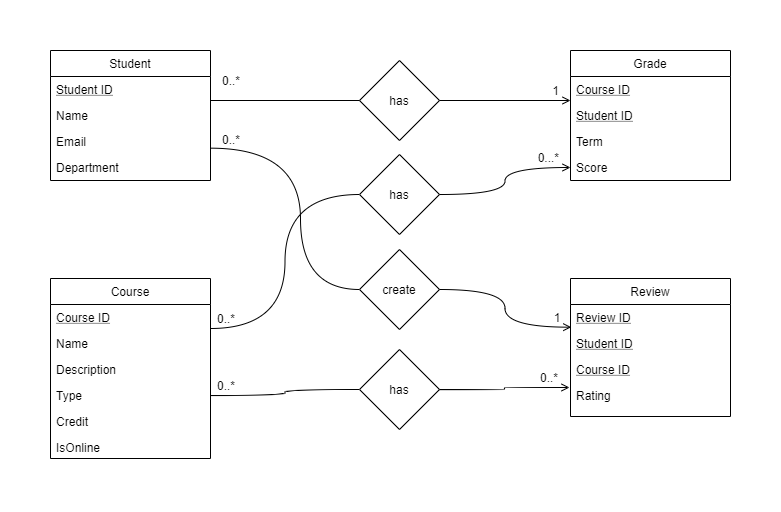

The diagram above was exported from draw.io. Its source (the exported page's mxGraphModel, read from the mxfile embedded in the PNG):
<mxGraphModel dx="1422" dy="762" grid="1" gridSize="10" guides="1" tooltips="1" connect="1" arrows="1" fold="1" page="1" pageScale="1" pageWidth="830" pageHeight="570" math="0" shadow="0">
  <root>
    <mxCell id="WIyWlLk6GJQsqaUBKTNV-0" />
    <mxCell id="WIyWlLk6GJQsqaUBKTNV-1" parent="WIyWlLk6GJQsqaUBKTNV-0" />
    <mxCell id="zkfFHV4jXpPFQw0GAbJ--26" value="" style="endArrow=open;shadow=0;strokeWidth=1;strokeColor=#000000;rounded=0;endFill=1;edgeStyle=elbowEdgeStyle;elbow=vertical;exitX=1;exitY=0.5;exitDx=0;exitDy=0;" parent="WIyWlLk6GJQsqaUBKTNV-1" source="zkfFHV4jXpPFQw0GAbJ--1" target="zkfFHV4jXpPFQw0GAbJ--17" edge="1">
      <mxGeometry x="0.5" y="41" relative="1" as="geometry">
        <mxPoint x="380" y="192" as="sourcePoint" />
        <mxPoint x="540" y="192" as="targetPoint" />
        <mxPoint x="-40" y="32" as="offset" />
        <Array as="points">
          <mxPoint x="380" y="130" />
        </Array>
      </mxGeometry>
    </mxCell>
    <mxCell id="zkfFHV4jXpPFQw0GAbJ--27" value="0..*" style="resizable=0;align=left;verticalAlign=bottom;labelBackgroundColor=none;fontSize=12;" parent="zkfFHV4jXpPFQw0GAbJ--26" connectable="0" vertex="1">
      <mxGeometry x="-1" relative="1" as="geometry">
        <mxPoint x="10" as="offset" />
      </mxGeometry>
    </mxCell>
    <mxCell id="zkfFHV4jXpPFQw0GAbJ--28" value="1" style="resizable=0;align=right;verticalAlign=bottom;labelBackgroundColor=none;fontSize=12;" parent="zkfFHV4jXpPFQw0GAbJ--26" connectable="0" vertex="1">
      <mxGeometry x="1" relative="1" as="geometry">
        <mxPoint x="-10" y="-1" as="offset" />
      </mxGeometry>
    </mxCell>
    <mxCell id="KplYDDaH68CQX9A9icjF-17" value="" style="endArrow=open;shadow=0;strokeWidth=1;strokeColor=#000000;rounded=0;endFill=1;edgeStyle=orthogonalEdgeStyle;exitX=1;exitY=0.5;exitDx=0;exitDy=0;entryX=0.005;entryY=-0.128;entryDx=0;entryDy=0;entryPerimeter=0;elbow=vertical;curved=1;" parent="WIyWlLk6GJQsqaUBKTNV-1" source="KplYDDaH68CQX9A9icjF-20" target="zkfFHV4jXpPFQw0GAbJ--8" edge="1">
      <mxGeometry x="0.5" y="41" relative="1" as="geometry">
        <mxPoint x="230" y="177.668" as="sourcePoint" />
        <mxPoint x="590.8000000000002" y="387.3380000000001" as="targetPoint" />
        <mxPoint x="-40" y="32" as="offset" />
      </mxGeometry>
    </mxCell>
    <mxCell id="KplYDDaH68CQX9A9icjF-19" value="1" style="resizable=0;align=right;verticalAlign=bottom;labelBackgroundColor=none;fontSize=12;" parent="KplYDDaH68CQX9A9icjF-17" connectable="0" vertex="1">
      <mxGeometry x="1" relative="1" as="geometry">
        <mxPoint x="-10" y="-1" as="offset" />
      </mxGeometry>
    </mxCell>
    <mxCell id="KplYDDaH68CQX9A9icjF-21" value="" style="endArrow=open;shadow=0;strokeWidth=1;strokeColor=#000000;rounded=0;endFill=1;edgeStyle=orthogonalEdgeStyle;entryX=0;entryY=0.5;entryDx=0;entryDy=0;exitX=1;exitY=0.5;exitDx=0;exitDy=0;curved=1;" parent="WIyWlLk6GJQsqaUBKTNV-1" source="KplYDDaH68CQX9A9icjF-34" target="zkfFHV4jXpPFQw0GAbJ--20" edge="1">
      <mxGeometry x="0.5" y="41" relative="1" as="geometry">
        <mxPoint x="280" y="338.58000000000004" as="sourcePoint" />
        <mxPoint x="530" y="338.58000000000004" as="targetPoint" />
        <mxPoint x="-40" y="32" as="offset" />
      </mxGeometry>
    </mxCell>
    <mxCell id="KplYDDaH68CQX9A9icjF-23" value="0...*" style="resizable=0;align=right;verticalAlign=bottom;labelBackgroundColor=none;fontSize=12;" parent="KplYDDaH68CQX9A9icjF-21" connectable="0" vertex="1">
      <mxGeometry x="1" relative="1" as="geometry">
        <mxPoint x="-10" y="-1" as="offset" />
      </mxGeometry>
    </mxCell>
    <mxCell id="KplYDDaH68CQX9A9icjF-24" value="" style="endArrow=open;shadow=0;strokeWidth=1;strokeColor=#000000;rounded=0;endFill=1;edgeStyle=orthogonalEdgeStyle;exitX=1;exitY=0.5;exitDx=0;exitDy=0;curved=1;" parent="WIyWlLk6GJQsqaUBKTNV-1" source="KplYDDaH68CQX9A9icjF-35" edge="1">
      <mxGeometry x="0.5" y="41" relative="1" as="geometry">
        <mxPoint x="280" y="405.49800000000005" as="sourcePoint" />
        <mxPoint x="589" y="417" as="targetPoint" />
        <mxPoint x="-40" y="32" as="offset" />
      </mxGeometry>
    </mxCell>
    <mxCell id="KplYDDaH68CQX9A9icjF-26" value="0..*" style="resizable=0;align=right;verticalAlign=bottom;labelBackgroundColor=none;fontSize=12;" parent="KplYDDaH68CQX9A9icjF-24" connectable="0" vertex="1">
      <mxGeometry x="1" relative="1" as="geometry">
        <mxPoint x="-10" y="-1" as="offset" />
      </mxGeometry>
    </mxCell>
    <mxCell id="KplYDDaH68CQX9A9icjF-1" value="has" style="rhombus;whiteSpace=wrap;html=1;" parent="WIyWlLk6GJQsqaUBKTNV-1" vertex="1">
      <mxGeometry x="379" y="90" width="80" height="80" as="geometry" />
    </mxCell>
    <mxCell id="zkfFHV4jXpPFQw0GAbJ--0" value="Student" style="swimlane;fontStyle=0;align=center;verticalAlign=top;childLayout=stackLayout;horizontal=1;startSize=26;horizontalStack=0;resizeParent=1;resizeLast=0;collapsible=1;marginBottom=0;rounded=0;shadow=0;strokeWidth=1;" parent="WIyWlLk6GJQsqaUBKTNV-1" vertex="1">
      <mxGeometry x="70" y="80" width="160" height="130" as="geometry">
        <mxRectangle x="220" y="120" width="160" height="26" as="alternateBounds" />
      </mxGeometry>
    </mxCell>
    <mxCell id="zkfFHV4jXpPFQw0GAbJ--1" value="Student ID" style="text;align=left;verticalAlign=top;spacingLeft=4;spacingRight=4;overflow=hidden;rotatable=0;points=[[0,0.5],[1,0.5]];portConstraint=eastwest;fontStyle=4" parent="zkfFHV4jXpPFQw0GAbJ--0" vertex="1">
      <mxGeometry y="26" width="160" height="26" as="geometry" />
    </mxCell>
    <mxCell id="zkfFHV4jXpPFQw0GAbJ--2" value="Name" style="text;align=left;verticalAlign=top;spacingLeft=4;spacingRight=4;overflow=hidden;rotatable=0;points=[[0,0.5],[1,0.5]];portConstraint=eastwest;rounded=0;shadow=0;html=0;" parent="zkfFHV4jXpPFQw0GAbJ--0" vertex="1">
      <mxGeometry y="52" width="160" height="26" as="geometry" />
    </mxCell>
    <mxCell id="KplYDDaH68CQX9A9icjF-0" value="Email" style="text;align=left;verticalAlign=top;spacingLeft=4;spacingRight=4;overflow=hidden;rotatable=0;points=[[0,0.5],[1,0.5]];portConstraint=eastwest;rounded=0;shadow=0;html=0;" parent="zkfFHV4jXpPFQw0GAbJ--0" vertex="1">
      <mxGeometry y="78" width="160" height="26" as="geometry" />
    </mxCell>
    <mxCell id="zkfFHV4jXpPFQw0GAbJ--3" value="Department" style="text;align=left;verticalAlign=top;spacingLeft=4;spacingRight=4;overflow=hidden;rotatable=0;points=[[0,0.5],[1,0.5]];portConstraint=eastwest;rounded=0;shadow=0;html=0;" parent="zkfFHV4jXpPFQw0GAbJ--0" vertex="1">
      <mxGeometry y="104" width="160" height="26" as="geometry" />
    </mxCell>
    <mxCell id="zkfFHV4jXpPFQw0GAbJ--17" value="Grade" style="swimlane;fontStyle=0;align=center;verticalAlign=top;childLayout=stackLayout;horizontal=1;startSize=26;horizontalStack=0;resizeParent=1;resizeLast=0;collapsible=1;marginBottom=0;rounded=0;shadow=0;strokeWidth=1;" parent="WIyWlLk6GJQsqaUBKTNV-1" vertex="1">
      <mxGeometry x="590" y="80" width="160" height="130" as="geometry">
        <mxRectangle x="550" y="140" width="160" height="26" as="alternateBounds" />
      </mxGeometry>
    </mxCell>
    <mxCell id="zkfFHV4jXpPFQw0GAbJ--18" value="Course ID" style="text;align=left;verticalAlign=top;spacingLeft=4;spacingRight=4;overflow=hidden;rotatable=0;points=[[0,0.5],[1,0.5]];portConstraint=eastwest;fontStyle=4" parent="zkfFHV4jXpPFQw0GAbJ--17" vertex="1">
      <mxGeometry y="26" width="160" height="26" as="geometry" />
    </mxCell>
    <mxCell id="KplYDDaH68CQX9A9icjF-15" value="Student ID" style="text;align=left;verticalAlign=top;spacingLeft=4;spacingRight=4;overflow=hidden;rotatable=0;points=[[0,0.5],[1,0.5]];portConstraint=eastwest;fontStyle=4" parent="zkfFHV4jXpPFQw0GAbJ--17" vertex="1">
      <mxGeometry y="52" width="160" height="26" as="geometry" />
    </mxCell>
    <mxCell id="zkfFHV4jXpPFQw0GAbJ--19" value="Term" style="text;align=left;verticalAlign=top;spacingLeft=4;spacingRight=4;overflow=hidden;rotatable=0;points=[[0,0.5],[1,0.5]];portConstraint=eastwest;rounded=0;shadow=0;html=0;fontStyle=0" parent="zkfFHV4jXpPFQw0GAbJ--17" vertex="1">
      <mxGeometry y="78" width="160" height="26" as="geometry" />
    </mxCell>
    <mxCell id="zkfFHV4jXpPFQw0GAbJ--20" value="Score" style="text;align=left;verticalAlign=top;spacingLeft=4;spacingRight=4;overflow=hidden;rotatable=0;points=[[0,0.5],[1,0.5]];portConstraint=eastwest;rounded=0;shadow=0;html=0;" parent="zkfFHV4jXpPFQw0GAbJ--17" vertex="1">
      <mxGeometry y="104" width="160" height="26" as="geometry" />
    </mxCell>
    <mxCell id="KplYDDaH68CQX9A9icjF-8" value="Course" style="swimlane;fontStyle=0;align=center;verticalAlign=top;childLayout=stackLayout;horizontal=1;startSize=26;horizontalStack=0;resizeParent=1;resizeLast=0;collapsible=1;marginBottom=0;rounded=0;shadow=0;strokeWidth=1;" parent="WIyWlLk6GJQsqaUBKTNV-1" vertex="1">
      <mxGeometry x="70" y="308" width="160" height="180" as="geometry">
        <mxRectangle x="550" y="140" width="160" height="26" as="alternateBounds" />
      </mxGeometry>
    </mxCell>
    <mxCell id="KplYDDaH68CQX9A9icjF-9" value="Course ID" style="text;align=left;verticalAlign=top;spacingLeft=4;spacingRight=4;overflow=hidden;rotatable=0;points=[[0,0.5],[1,0.5]];portConstraint=eastwest;fontStyle=4" parent="KplYDDaH68CQX9A9icjF-8" vertex="1">
      <mxGeometry y="26" width="160" height="26" as="geometry" />
    </mxCell>
    <mxCell id="KplYDDaH68CQX9A9icjF-10" value="Name" style="text;align=left;verticalAlign=top;spacingLeft=4;spacingRight=4;overflow=hidden;rotatable=0;points=[[0,0.5],[1,0.5]];portConstraint=eastwest;rounded=0;shadow=0;html=0;" parent="KplYDDaH68CQX9A9icjF-8" vertex="1">
      <mxGeometry y="52" width="160" height="26" as="geometry" />
    </mxCell>
    <mxCell id="KplYDDaH68CQX9A9icjF-11" value="Description" style="text;align=left;verticalAlign=top;spacingLeft=4;spacingRight=4;overflow=hidden;rotatable=0;points=[[0,0.5],[1,0.5]];portConstraint=eastwest;rounded=0;shadow=0;html=0;" parent="KplYDDaH68CQX9A9icjF-8" vertex="1">
      <mxGeometry y="78" width="160" height="26" as="geometry" />
    </mxCell>
    <mxCell id="KplYDDaH68CQX9A9icjF-12" value="Type" style="text;align=left;verticalAlign=top;spacingLeft=4;spacingRight=4;overflow=hidden;rotatable=0;points=[[0,0.5],[1,0.5]];portConstraint=eastwest;rounded=0;shadow=0;html=0;" parent="KplYDDaH68CQX9A9icjF-8" vertex="1">
      <mxGeometry y="104" width="160" height="26" as="geometry" />
    </mxCell>
    <mxCell id="KplYDDaH68CQX9A9icjF-13" value="Credit" style="text;align=left;verticalAlign=top;spacingLeft=4;spacingRight=4;overflow=hidden;rotatable=0;points=[[0,0.5],[1,0.5]];portConstraint=eastwest;rounded=0;shadow=0;html=0;" parent="KplYDDaH68CQX9A9icjF-8" vertex="1">
      <mxGeometry y="130" width="160" height="26" as="geometry" />
    </mxCell>
    <mxCell id="KplYDDaH68CQX9A9icjF-14" value="IsOnline" style="text;align=left;verticalAlign=top;spacingLeft=4;spacingRight=4;overflow=hidden;rotatable=0;points=[[0,0.5],[1,0.5]];portConstraint=eastwest;" parent="KplYDDaH68CQX9A9icjF-8" vertex="1">
      <mxGeometry y="156" width="160" height="24" as="geometry" />
    </mxCell>
    <mxCell id="zkfFHV4jXpPFQw0GAbJ--6" value="Review" style="swimlane;fontStyle=0;align=center;verticalAlign=top;childLayout=stackLayout;horizontal=1;startSize=26;horizontalStack=0;resizeParent=1;resizeLast=0;collapsible=1;marginBottom=0;rounded=0;shadow=0;strokeWidth=1;" parent="WIyWlLk6GJQsqaUBKTNV-1" vertex="1">
      <mxGeometry x="590" y="308" width="160" height="138" as="geometry">
        <mxRectangle x="130" y="380" width="160" height="26" as="alternateBounds" />
      </mxGeometry>
    </mxCell>
    <mxCell id="zkfFHV4jXpPFQw0GAbJ--7" value="Review ID" style="text;align=left;verticalAlign=top;spacingLeft=4;spacingRight=4;overflow=hidden;rotatable=0;points=[[0,0.5],[1,0.5]];portConstraint=eastwest;fontStyle=4" parent="zkfFHV4jXpPFQw0GAbJ--6" vertex="1">
      <mxGeometry y="26" width="160" height="26" as="geometry" />
    </mxCell>
    <mxCell id="zkfFHV4jXpPFQw0GAbJ--8" value="Student ID" style="text;align=left;verticalAlign=top;spacingLeft=4;spacingRight=4;overflow=hidden;rotatable=0;points=[[0,0.5],[1,0.5]];portConstraint=eastwest;rounded=0;shadow=0;html=0;fontStyle=4" parent="zkfFHV4jXpPFQw0GAbJ--6" vertex="1">
      <mxGeometry y="52" width="160" height="26" as="geometry" />
    </mxCell>
    <mxCell id="zkfFHV4jXpPFQw0GAbJ--10" value="Course ID&#10;" style="text;align=left;verticalAlign=top;spacingLeft=4;spacingRight=4;overflow=hidden;rotatable=0;points=[[0,0.5],[1,0.5]];portConstraint=eastwest;fontStyle=4" parent="zkfFHV4jXpPFQw0GAbJ--6" vertex="1">
      <mxGeometry y="78" width="160" height="26" as="geometry" />
    </mxCell>
    <mxCell id="zkfFHV4jXpPFQw0GAbJ--11" value="Rating" style="text;align=left;verticalAlign=top;spacingLeft=4;spacingRight=4;overflow=hidden;rotatable=0;points=[[0,0.5],[1,0.5]];portConstraint=eastwest;" parent="zkfFHV4jXpPFQw0GAbJ--6" vertex="1">
      <mxGeometry y="104" width="160" height="26" as="geometry" />
    </mxCell>
    <mxCell id="KplYDDaH68CQX9A9icjF-34" value="has" style="rhombus;whiteSpace=wrap;html=1;" parent="WIyWlLk6GJQsqaUBKTNV-1" vertex="1">
      <mxGeometry x="379" y="184" width="80" height="80" as="geometry" />
    </mxCell>
    <mxCell id="KplYDDaH68CQX9A9icjF-39" value="" style="endArrow=none;shadow=0;strokeWidth=1;strokeColor=#000000;rounded=0;endFill=0;edgeStyle=orthogonalEdgeStyle;entryX=0;entryY=0.5;entryDx=0;entryDy=0;exitX=1;exitY=-0.077;exitDx=0;exitDy=0;exitPerimeter=0;curved=1;" parent="WIyWlLk6GJQsqaUBKTNV-1" source="KplYDDaH68CQX9A9icjF-10" target="KplYDDaH68CQX9A9icjF-34" edge="1">
      <mxGeometry x="0.5" y="41" relative="1" as="geometry">
        <mxPoint x="230" y="357.99800000000005" as="sourcePoint" />
        <mxPoint x="590" y="197" as="targetPoint" />
        <mxPoint x="-40" y="32" as="offset" />
      </mxGeometry>
    </mxCell>
    <mxCell id="KplYDDaH68CQX9A9icjF-40" value="0..*" style="resizable=0;align=left;verticalAlign=bottom;labelBackgroundColor=none;fontSize=12;" parent="KplYDDaH68CQX9A9icjF-39" connectable="0" vertex="1">
      <mxGeometry x="-1" relative="1" as="geometry">
        <mxPoint x="5" y="-1" as="offset" />
      </mxGeometry>
    </mxCell>
    <mxCell id="KplYDDaH68CQX9A9icjF-20" value="create" style="rhombus;whiteSpace=wrap;html=1;" parent="WIyWlLk6GJQsqaUBKTNV-1" vertex="1">
      <mxGeometry x="379" y="279" width="80" height="80" as="geometry" />
    </mxCell>
    <mxCell id="KplYDDaH68CQX9A9icjF-42" value="" style="endArrow=none;shadow=0;strokeWidth=1;strokeColor=#000000;rounded=0;endFill=0;edgeStyle=orthogonalEdgeStyle;exitX=1;exitY=0.718;exitDx=0;exitDy=0;exitPerimeter=0;entryX=0;entryY=0.5;entryDx=0;entryDy=0;elbow=vertical;curved=1;" parent="WIyWlLk6GJQsqaUBKTNV-1" target="KplYDDaH68CQX9A9icjF-20" edge="1">
      <mxGeometry x="0.5" y="41" relative="1" as="geometry">
        <mxPoint x="230" y="177.668" as="sourcePoint" />
        <mxPoint x="590.8000000000002" y="387.3380000000002" as="targetPoint" />
        <mxPoint x="-40" y="32" as="offset" />
        <Array as="points">
          <mxPoint x="320" y="178" />
          <mxPoint x="320" y="319" />
        </Array>
      </mxGeometry>
    </mxCell>
    <mxCell id="KplYDDaH68CQX9A9icjF-43" value="0..*" style="resizable=0;align=left;verticalAlign=bottom;labelBackgroundColor=none;fontSize=12;" parent="KplYDDaH68CQX9A9icjF-42" connectable="0" vertex="1">
      <mxGeometry x="-1" relative="1" as="geometry">
        <mxPoint x="10" as="offset" />
      </mxGeometry>
    </mxCell>
    <mxCell id="KplYDDaH68CQX9A9icjF-35" value="has" style="rhombus;whiteSpace=wrap;html=1;" parent="WIyWlLk6GJQsqaUBKTNV-1" vertex="1">
      <mxGeometry x="379" y="379" width="80" height="80" as="geometry" />
    </mxCell>
    <mxCell id="KplYDDaH68CQX9A9icjF-45" value="" style="endArrow=none;shadow=0;strokeWidth=1;strokeColor=#000000;rounded=0;endFill=0;edgeStyle=orthogonalEdgeStyle;entryX=0;entryY=0.5;entryDx=0;entryDy=0;exitX=1;exitY=0.5;exitDx=0;exitDy=0;curved=1;" parent="WIyWlLk6GJQsqaUBKTNV-1" source="KplYDDaH68CQX9A9icjF-12" target="KplYDDaH68CQX9A9icjF-35" edge="1">
      <mxGeometry x="0.5" y="41" relative="1" as="geometry">
        <mxPoint x="230" y="424.9999999999998" as="sourcePoint" />
        <mxPoint x="589.2" y="417.174" as="targetPoint" />
        <mxPoint x="-40" y="32" as="offset" />
        <Array as="points" />
      </mxGeometry>
    </mxCell>
    <mxCell id="KplYDDaH68CQX9A9icjF-46" value="0..*" style="resizable=0;align=left;verticalAlign=bottom;labelBackgroundColor=none;fontSize=12;" parent="KplYDDaH68CQX9A9icjF-45" connectable="0" vertex="1">
      <mxGeometry x="-1" relative="1" as="geometry">
        <mxPoint x="5" y="-1" as="offset" />
      </mxGeometry>
    </mxCell>
  </root>
</mxGraphModel>